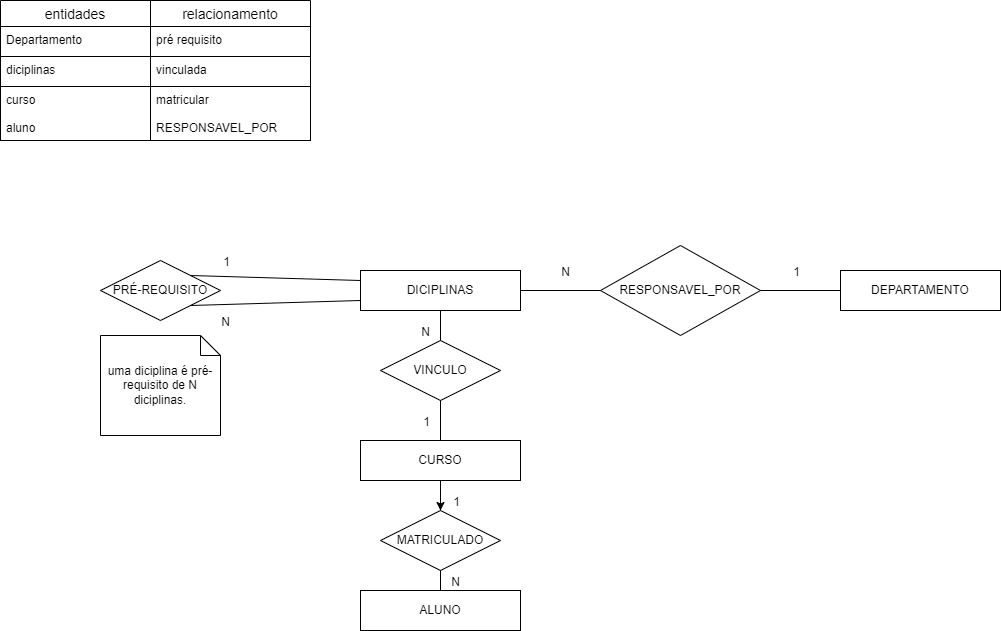

The diagram above was exported from draw.io. Its source (the exported page's mxGraphModel, read from the mxfile embedded in the PNG):
<mxGraphModel dx="1118" dy="526" grid="1" gridSize="10" guides="1" tooltips="1" connect="1" arrows="1" fold="1" page="1" pageScale="1" pageWidth="1100" pageHeight="850" math="0" shadow="0">
  <root>
    <mxCell id="0" />
    <mxCell id="1" parent="0" />
    <mxCell id="3" value="entidades" style="swimlane;fontStyle=0;childLayout=stackLayout;horizontal=1;startSize=26;horizontalStack=0;resizeParent=1;resizeParentMax=0;resizeLast=0;collapsible=1;marginBottom=0;align=center;fontSize=14;fontColor=#000000;strokeColor=#000000;" vertex="1" parent="1">
      <mxGeometry y="10" width="150" height="140" as="geometry" />
    </mxCell>
    <mxCell id="4" value="Departamento" style="text;strokeColor=#000000;fillColor=none;spacingLeft=4;spacingRight=4;overflow=hidden;rotatable=0;points=[[0,0.5],[1,0.5]];portConstraint=eastwest;fontSize=12;fontColor=#000000;" vertex="1" parent="3">
      <mxGeometry y="26" width="150" height="30" as="geometry" />
    </mxCell>
    <mxCell id="5" value="diciplinas" style="text;strokeColor=#000000;fillColor=none;spacingLeft=4;spacingRight=4;overflow=hidden;rotatable=0;points=[[0,0.5],[1,0.5]];portConstraint=eastwest;fontSize=12;fontColor=#000000;" vertex="1" parent="3">
      <mxGeometry y="56" width="150" height="30" as="geometry" />
    </mxCell>
    <mxCell id="6" value="curso&#10;&#10;aluno" style="text;strokeColor=#000000;fillColor=none;spacingLeft=4;spacingRight=4;overflow=hidden;rotatable=0;points=[[0,0.5],[1,0.5]];portConstraint=eastwest;fontSize=12;fontColor=#000000;" vertex="1" parent="3">
      <mxGeometry y="86" width="150" height="54" as="geometry" />
    </mxCell>
    <mxCell id="12" value="relacionamento" style="swimlane;fontStyle=0;childLayout=stackLayout;horizontal=1;startSize=26;horizontalStack=0;resizeParent=1;resizeParentMax=0;resizeLast=0;collapsible=1;marginBottom=0;align=center;fontSize=14;fontColor=#000000;strokeColor=#000000;" vertex="1" parent="1">
      <mxGeometry x="150" y="10" width="160" height="140" as="geometry" />
    </mxCell>
    <mxCell id="13" value="pré requisito" style="text;strokeColor=#000000;fillColor=none;spacingLeft=4;spacingRight=4;overflow=hidden;rotatable=0;points=[[0,0.5],[1,0.5]];portConstraint=eastwest;fontSize=12;fontColor=#000000;" vertex="1" parent="12">
      <mxGeometry y="26" width="160" height="30" as="geometry" />
    </mxCell>
    <mxCell id="14" value="vinculada" style="text;strokeColor=#000000;fillColor=none;spacingLeft=4;spacingRight=4;overflow=hidden;rotatable=0;points=[[0,0.5],[1,0.5]];portConstraint=eastwest;fontSize=12;fontColor=#000000;" vertex="1" parent="12">
      <mxGeometry y="56" width="160" height="30" as="geometry" />
    </mxCell>
    <mxCell id="15" value="matricular&#10;&#10;RESPONSAVEL_POR" style="text;strokeColor=#000000;fillColor=none;spacingLeft=4;spacingRight=4;overflow=hidden;rotatable=0;points=[[0,0.5],[1,0.5]];portConstraint=eastwest;fontSize=12;fontColor=#000000;" vertex="1" parent="12">
      <mxGeometry y="86" width="160" height="54" as="geometry" />
    </mxCell>
    <mxCell id="48" value="" style="edgeStyle=none;html=1;labelBackgroundColor=none;labelBorderColor=none;fontColor=#000000;strokeColor=#000000;" edge="1" parent="1" source="16" target="40">
      <mxGeometry relative="1" as="geometry" />
    </mxCell>
    <mxCell id="16" value="CURSO" style="whiteSpace=wrap;html=1;align=center;fontColor=#000000;labelBackgroundColor=none;labelBorderColor=none;strokeColor=#000000;" vertex="1" parent="1">
      <mxGeometry x="360" y="450" width="160" height="40" as="geometry" />
    </mxCell>
    <mxCell id="17" value="DICIPLINAS" style="whiteSpace=wrap;html=1;align=center;fontColor=#000000;labelBackgroundColor=none;labelBorderColor=none;strokeColor=#000000;" vertex="1" parent="1">
      <mxGeometry x="360" y="280" width="160" height="40" as="geometry" />
    </mxCell>
    <mxCell id="18" value="DEPARTAMENTO" style="whiteSpace=wrap;html=1;align=center;fontColor=#000000;labelBackgroundColor=none;labelBorderColor=none;strokeColor=#000000;" vertex="1" parent="1">
      <mxGeometry x="840" y="280" width="160" height="40" as="geometry" />
    </mxCell>
    <mxCell id="23" value="PRÉ-REQUISITO" style="shape=rhombus;perimeter=rhombusPerimeter;whiteSpace=wrap;html=1;align=center;fontColor=#000000;labelBackgroundColor=none;labelBorderColor=none;strokeColor=#000000;" vertex="1" parent="1">
      <mxGeometry x="100" y="270" width="120" height="60" as="geometry" />
    </mxCell>
    <mxCell id="25" value="" style="endArrow=none;html=1;rounded=0;entryX=1;entryY=0;entryDx=0;entryDy=0;exitX=0;exitY=0.25;exitDx=0;exitDy=0;fontColor=#000000;labelBackgroundColor=none;labelBorderColor=none;strokeColor=#000000;" edge="1" parent="1" source="17" target="23">
      <mxGeometry relative="1" as="geometry">
        <mxPoint x="470" y="360" as="sourcePoint" />
        <mxPoint x="630" y="360" as="targetPoint" />
      </mxGeometry>
    </mxCell>
    <mxCell id="26" value="1" style="resizable=0;html=1;align=right;verticalAlign=bottom;fontColor=#000000;labelBackgroundColor=none;labelBorderColor=none;" connectable="0" vertex="1" parent="25">
      <mxGeometry x="1" relative="1" as="geometry">
        <mxPoint x="40" y="-5" as="offset" />
      </mxGeometry>
    </mxCell>
    <mxCell id="27" value="" style="endArrow=none;html=1;rounded=0;exitX=1;exitY=1;exitDx=0;exitDy=0;entryX=0;entryY=0.75;entryDx=0;entryDy=0;fontColor=#000000;labelBackgroundColor=none;labelBorderColor=none;strokeColor=#000000;" edge="1" parent="1" source="23" target="17">
      <mxGeometry relative="1" as="geometry">
        <mxPoint x="470" y="360" as="sourcePoint" />
        <mxPoint x="630" y="360" as="targetPoint" />
      </mxGeometry>
    </mxCell>
    <mxCell id="28" value="N" style="resizable=0;html=1;align=right;verticalAlign=bottom;fontColor=#000000;labelBackgroundColor=none;labelBorderColor=none;" connectable="0" vertex="1" parent="27">
      <mxGeometry x="1" relative="1" as="geometry">
        <mxPoint x="-130" y="30" as="offset" />
      </mxGeometry>
    </mxCell>
    <mxCell id="29" value="VINCULO" style="shape=rhombus;perimeter=rhombusPerimeter;whiteSpace=wrap;html=1;align=center;fontColor=#000000;labelBackgroundColor=none;labelBorderColor=none;strokeColor=#000000;" vertex="1" parent="1">
      <mxGeometry x="380" y="350" width="120" height="60" as="geometry" />
    </mxCell>
    <mxCell id="30" value="" style="endArrow=none;html=1;rounded=0;exitX=0.5;exitY=1;exitDx=0;exitDy=0;entryX=0.5;entryY=0;entryDx=0;entryDy=0;fontColor=#000000;labelBackgroundColor=none;labelBorderColor=none;strokeColor=#000000;" edge="1" parent="1" source="17" target="29">
      <mxGeometry relative="1" as="geometry">
        <mxPoint x="470" y="280" as="sourcePoint" />
        <mxPoint x="630" y="280" as="targetPoint" />
      </mxGeometry>
    </mxCell>
    <mxCell id="31" value="N" style="resizable=0;html=1;align=right;verticalAlign=bottom;fontColor=#000000;labelBackgroundColor=none;labelBorderColor=none;" connectable="0" vertex="1" parent="30">
      <mxGeometry x="1" relative="1" as="geometry">
        <mxPoint x="-10" as="offset" />
      </mxGeometry>
    </mxCell>
    <mxCell id="32" value="" style="endArrow=none;html=1;rounded=0;exitX=0.5;exitY=0;exitDx=0;exitDy=0;entryX=0.5;entryY=1;entryDx=0;entryDy=0;fontColor=#000000;labelBackgroundColor=none;labelBorderColor=none;strokeColor=#000000;" edge="1" parent="1" source="16" target="29">
      <mxGeometry relative="1" as="geometry">
        <mxPoint x="439.5" y="450" as="sourcePoint" />
        <mxPoint x="440" y="410" as="targetPoint" />
      </mxGeometry>
    </mxCell>
    <mxCell id="33" value="1" style="resizable=0;html=1;align=right;verticalAlign=bottom;fontColor=#000000;labelBackgroundColor=none;labelBorderColor=none;" connectable="0" vertex="1" parent="32">
      <mxGeometry x="1" relative="1" as="geometry">
        <mxPoint x="-10" y="30" as="offset" />
      </mxGeometry>
    </mxCell>
    <mxCell id="34" value="RESPONSAVEL_POR" style="shape=rhombus;perimeter=rhombusPerimeter;whiteSpace=wrap;html=1;align=center;fontColor=#000000;labelBackgroundColor=none;labelBorderColor=none;strokeColor=#000000;" vertex="1" parent="1">
      <mxGeometry x="600" y="255" width="160" height="90" as="geometry" />
    </mxCell>
    <mxCell id="35" value="" style="endArrow=none;html=1;rounded=0;entryX=0;entryY=0.5;entryDx=0;entryDy=0;exitX=1;exitY=0.5;exitDx=0;exitDy=0;fontColor=#000000;labelBackgroundColor=none;labelBorderColor=none;strokeColor=#000000;" edge="1" parent="1" source="34" target="18">
      <mxGeometry relative="1" as="geometry">
        <mxPoint x="470" y="280" as="sourcePoint" />
        <mxPoint x="630" y="280" as="targetPoint" />
      </mxGeometry>
    </mxCell>
    <mxCell id="36" value="1" style="resizable=0;html=1;align=right;verticalAlign=bottom;fontColor=#000000;labelBackgroundColor=none;labelBorderColor=none;" connectable="0" vertex="1" parent="35">
      <mxGeometry x="1" relative="1" as="geometry">
        <mxPoint x="-40" y="-10" as="offset" />
      </mxGeometry>
    </mxCell>
    <mxCell id="37" value="" style="endArrow=none;html=1;rounded=0;exitX=1;exitY=0.5;exitDx=0;exitDy=0;entryX=0;entryY=0.5;entryDx=0;entryDy=0;fontColor=#000000;labelBackgroundColor=none;labelBorderColor=none;strokeColor=#000000;" edge="1" parent="1" source="17" target="34">
      <mxGeometry relative="1" as="geometry">
        <mxPoint x="470" y="280" as="sourcePoint" />
        <mxPoint x="630" y="280" as="targetPoint" />
      </mxGeometry>
    </mxCell>
    <mxCell id="38" value="N" style="resizable=0;html=1;align=right;verticalAlign=bottom;fontColor=#000000;labelBackgroundColor=none;labelBorderColor=none;" connectable="0" vertex="1" parent="37">
      <mxGeometry x="1" relative="1" as="geometry">
        <mxPoint x="-30" y="-10" as="offset" />
      </mxGeometry>
    </mxCell>
    <mxCell id="39" value="ALUNO" style="whiteSpace=wrap;html=1;align=center;fontColor=#000000;labelBackgroundColor=none;labelBorderColor=none;strokeColor=#000000;" vertex="1" parent="1">
      <mxGeometry x="360" y="600" width="160" height="40" as="geometry" />
    </mxCell>
    <mxCell id="40" value="MATRICULADO" style="shape=rhombus;perimeter=rhombusPerimeter;whiteSpace=wrap;html=1;align=center;fontColor=#000000;labelBackgroundColor=none;labelBorderColor=none;strokeColor=#000000;" vertex="1" parent="1">
      <mxGeometry x="380" y="520" width="120" height="60" as="geometry" />
    </mxCell>
    <mxCell id="41" value="" style="endArrow=none;html=1;rounded=0;exitX=0.5;exitY=0;exitDx=0;exitDy=0;entryX=0.5;entryY=1;entryDx=0;entryDy=0;fontColor=#000000;labelBackgroundColor=none;labelBorderColor=none;strokeColor=#000000;" edge="1" parent="1" source="39" target="40">
      <mxGeometry relative="1" as="geometry">
        <mxPoint x="470" y="480" as="sourcePoint" />
        <mxPoint x="630" y="480" as="targetPoint" />
      </mxGeometry>
    </mxCell>
    <mxCell id="42" value="N" style="resizable=0;html=1;align=right;verticalAlign=bottom;fontColor=#000000;labelBackgroundColor=none;labelBorderColor=none;" connectable="0" vertex="1" parent="41">
      <mxGeometry x="1" relative="1" as="geometry">
        <mxPoint x="20" y="20" as="offset" />
      </mxGeometry>
    </mxCell>
    <mxCell id="43" value="" style="endArrow=none;html=1;rounded=0;exitX=0.5;exitY=0;exitDx=0;exitDy=0;entryX=0.5;entryY=1;entryDx=0;entryDy=0;fontColor=#000000;labelBackgroundColor=none;labelBorderColor=none;strokeColor=#000000;" edge="1" parent="1" source="40" target="16">
      <mxGeometry relative="1" as="geometry">
        <mxPoint x="470" y="480" as="sourcePoint" />
        <mxPoint x="630" y="480" as="targetPoint" />
      </mxGeometry>
    </mxCell>
    <mxCell id="44" value="1" style="resizable=0;html=1;align=right;verticalAlign=bottom;fontColor=#000000;labelBackgroundColor=none;labelBorderColor=none;" connectable="0" vertex="1" parent="43">
      <mxGeometry x="1" relative="1" as="geometry">
        <mxPoint x="20" y="30" as="offset" />
      </mxGeometry>
    </mxCell>
    <mxCell id="46" value="uma diciplina é pré-requisito de N diciplinas." style="shape=note;size=20;whiteSpace=wrap;html=1;fontColor=#000000;labelBackgroundColor=none;labelBorderColor=none;strokeColor=#000000;" vertex="1" parent="1">
      <mxGeometry x="100" y="345" width="120" height="100" as="geometry" />
    </mxCell>
  </root>
</mxGraphModel>